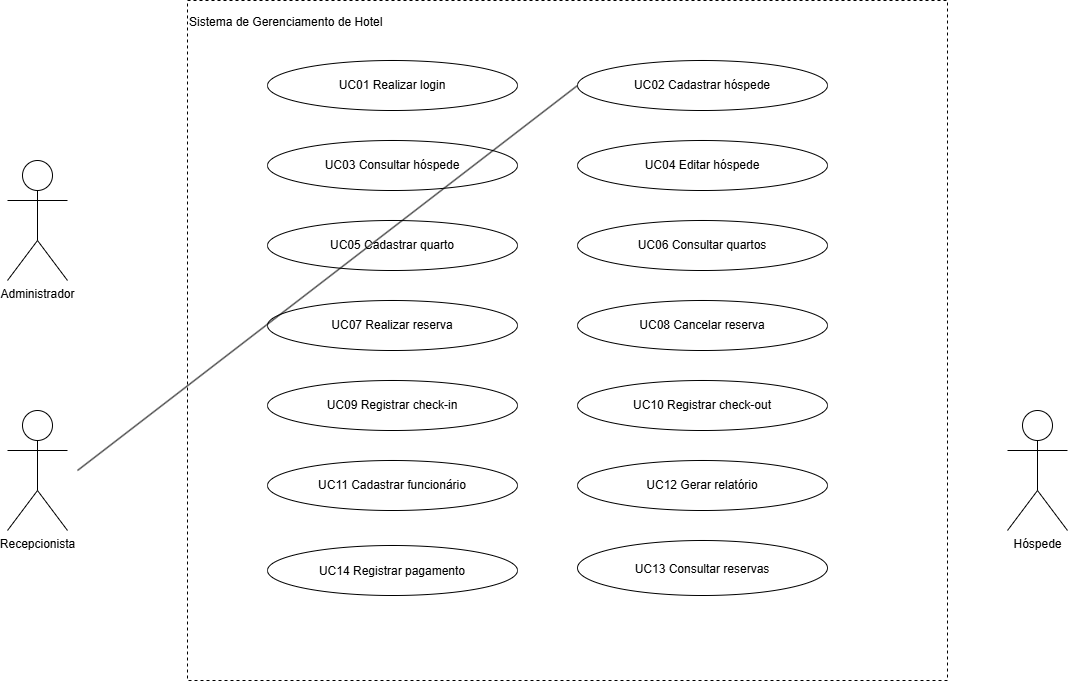

The diagram above was exported from draw.io. Its source (the exported page's mxGraphModel, read from the mxfile embedded in the PNG):
<mxGraphModel dx="1059" dy="1422" grid="1" gridSize="10" guides="1" tooltips="1" connect="1" arrows="1" fold="1" page="1" pageScale="1" pageWidth="1169" pageHeight="827" math="0" shadow="0">
  <root>
    <mxCell id="0" />
    <mxCell id="1" parent="0" />
    <mxCell id="2" parent="1" style="rounded=0;whiteSpace=wrap;html=1;dashed=1;verticalAlign=top;align=left;spacingTop=8;" value="Sistema de Gerenciamento de Hotel" vertex="1">
      <mxGeometry height="680" width="760" x="260" y="40" as="geometry" />
    </mxCell>
    <mxCell id="3" parent="1" style="shape=umlActor;verticalLabelPosition=bottom;verticalAlign=top;html=1;" value="Administrador" vertex="1">
      <mxGeometry height="120" width="60" x="80" y="200" as="geometry" />
    </mxCell>
    <mxCell id="4" parent="1" style="shape=umlActor;verticalLabelPosition=bottom;verticalAlign=top;html=1;" value="Recepcionista" vertex="1">
      <mxGeometry height="120" width="60" x="80" y="450" as="geometry" />
    </mxCell>
    <mxCell id="5" parent="1" style="shape=umlActor;verticalLabelPosition=bottom;verticalAlign=top;html=1;" value="Hóspede" vertex="1">
      <mxGeometry height="120" width="60" x="1080" y="450" as="geometry" />
    </mxCell>
    <mxCell id="6" parent="1" style="ellipse;whiteSpace=wrap;html=1;" value="UC01 Realizar login" vertex="1">
      <mxGeometry height="50" width="250" x="340" y="100" as="geometry" />
    </mxCell>
    <mxCell id="7" parent="1" style="ellipse;whiteSpace=wrap;html=1;" value="UC02 Cadastrar hóspede" vertex="1">
      <mxGeometry height="50" width="250" x="650" y="100" as="geometry" />
    </mxCell>
    <mxCell id="8" parent="1" style="ellipse;whiteSpace=wrap;html=1;" value="UC03 Consultar hóspede" vertex="1">
      <mxGeometry height="50" width="250" x="340" y="180" as="geometry" />
    </mxCell>
    <mxCell id="9" parent="1" style="ellipse;whiteSpace=wrap;html=1;" value="UC04 Editar hóspede" vertex="1">
      <mxGeometry height="50" width="250" x="650" y="180" as="geometry" />
    </mxCell>
    <mxCell id="10" parent="1" style="ellipse;whiteSpace=wrap;html=1;" value="UC05 Cadastrar quarto" vertex="1">
      <mxGeometry height="50" width="250" x="340" y="260" as="geometry" />
    </mxCell>
    <mxCell id="11" parent="1" style="ellipse;whiteSpace=wrap;html=1;" value="UC06 Consultar quartos" vertex="1">
      <mxGeometry height="50" width="250" x="650" y="260" as="geometry" />
    </mxCell>
    <mxCell id="12" parent="1" style="ellipse;whiteSpace=wrap;html=1;" value="UC07 Realizar reserva" vertex="1">
      <mxGeometry height="50" width="250" x="340" y="340" as="geometry" />
    </mxCell>
    <mxCell id="13" parent="1" style="ellipse;whiteSpace=wrap;html=1;" value="UC08 Cancelar reserva" vertex="1">
      <mxGeometry height="50" width="250" x="650" y="340" as="geometry" />
    </mxCell>
    <mxCell id="14" parent="1" style="ellipse;whiteSpace=wrap;html=1;" value="UC09 Registrar check-in" vertex="1">
      <mxGeometry height="50" width="250" x="340" y="420" as="geometry" />
    </mxCell>
    <mxCell id="15" parent="1" style="ellipse;whiteSpace=wrap;html=1;" value="UC10 Registrar check-out" vertex="1">
      <mxGeometry height="50" width="250" x="650" y="420" as="geometry" />
    </mxCell>
    <mxCell id="16" parent="1" style="ellipse;whiteSpace=wrap;html=1;" value="UC11 Cadastrar funcionário" vertex="1">
      <mxGeometry height="50" width="250" x="340" y="500" as="geometry" />
    </mxCell>
    <mxCell id="17" parent="1" style="ellipse;whiteSpace=wrap;html=1;" value="UC12 Gerar relatório" vertex="1">
      <mxGeometry height="50" width="250" x="650" y="500" as="geometry" />
    </mxCell>
    <mxCell id="c0sS8qRh-rvLGo4xhVvG-17" parent="1" style="ellipse;whiteSpace=wrap;html=1;shapeInside=1;" value="UC13 Consultar reservas" vertex="1">
      <mxGeometry height="55" width="250" x="650" y="580" as="geometry" />
    </mxCell>
    <mxCell id="c0sS8qRh-rvLGo4xhVvG-18" parent="1" style="ellipse;whiteSpace=wrap;html=1;shapeInside=1;" value="UC14 Registrar pagamento" vertex="1">
      <mxGeometry height="50" width="250" x="340" y="585" as="geometry" />
    </mxCell>
    <mxCell id="c0sS8qRh-rvLGo4xhVvG-19" edge="1" parent="1" style="endArrow=none;html=1;entryX=0;entryY=0.5;entryDx=0;entryDy=0;" target="7" value="">
      <mxGeometry height="50" relative="1" width="50" as="geometry">
        <mxPoint x="150" y="510" as="sourcePoint" />
        <mxPoint x="200" y="460" as="targetPoint" />
      </mxGeometry>
    </mxCell>
  </root>
</mxGraphModel>